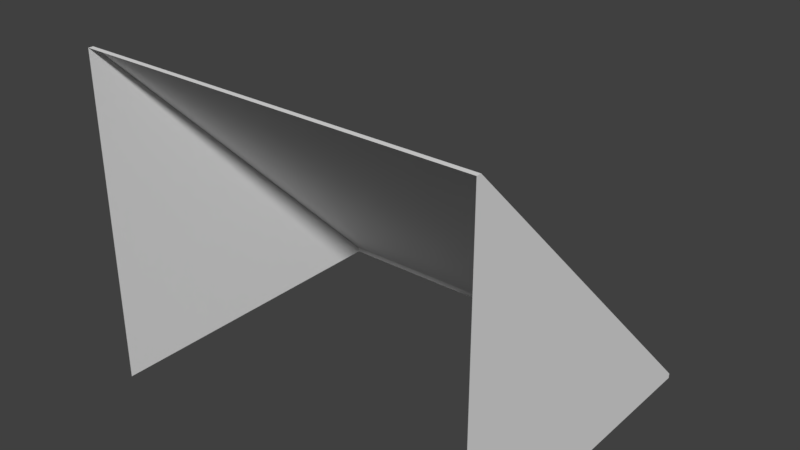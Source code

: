 # Source: ramp.blend  (saved by Blender 2.79.0; exported with 4.5.12 LTS)
import bpy
from mathutils import Matrix  # noqa: F401  (used for matrix-valued properties, if any)

bpy.ops.wm.read_factory_settings(use_empty=True)
scene = bpy.context.scene
scene.name = 'Scene'

# ---- collections
col_collection_1 = bpy.data.collections.new('Collection 1'); scene.collection.children.link(col_collection_1)

# ---- materials (node trees are filled in below, after node groups)
mat_material = bpy.data.materials.new('Material')
mat_material.alpha_threshold = 0.0
mat_material.use_transparent_shadow = False
mat_material.roughness = 0.5
mat_material.line_color = (0.0, 0.0, 0.0, 1.0)

# ---- material node trees

# ---- world
world_world = bpy.data.worlds.new('World'); scene.world = world_world
world_world.color = (0.05088, 0.05088, 0.05088)
world_world.use_sun_shadow = False
world_world.sun_shadow_jitter_overblur = 0.0
world_world.cycles.sampling_method = 'MANUAL'

# ---- meshes
me_cube_002 = bpy.data.meshes.new('Cube.002')
me_cube_002.from_pydata([(1.0, 0.9, -0.7254), (1.0, -0.7254, 0.9), (-1.0, -0.7254, 0.9), (-1.0, 0.9, -0.7254), (-0.9, 0.9, -0.7254), (-0.9, -0.7254, 0.9), (0.905, -0.7254, 0.9), (0.905, 0.9, -0.7254)], [], [(4, 3, 2, 5), (1, 0, 7, 6)])
_uv = me_cube_002.uv_layers.new(name='UVMap')
_uv.uv.foreach_set('vector', [0.9929, 0.5499, 0.9929, 0.5789, 0.9929, 0.5789, 0.9929, 0.5499, 0.9929, 0.0, 0.9929, 0.0, 0.9929, 0.0275, 0.9929, 0.0275])
me_cube_002.materials.append(mat_material)
me_cube_002.use_remesh_preserve_volume = False
me_cube_002.use_remesh_preserve_attributes = False
me_cube_002.use_mirror_vertex_groups = False
me_cube_002.update()
me_cube = bpy.data.meshes.new('Cube')
me_cube.from_pydata([(1.0, 0.9, -0.75), (1.0, -0.75, -0.75), (-1.0, -0.75, -0.75), (-1.0, 0.9, -0.75), (1.0, -0.75, 0.9), (-1.0, -0.75, 0.9), (1.0, 0.9, -0.7254), (1.0, -0.7254, 0.9), (-1.0, -0.7254, 0.9), (-1.0, 0.9, -0.7254), (-0.9, 0.9, -0.75), (-0.9, -0.75, 0.9), (-0.9, 0.9, -0.7254), (-0.9, -0.7254, 0.9), (0.905, -0.7254, 0.9), (0.905, 0.9, -0.75), (0.905, -0.75, 0.9), (0.905, 0.9, -0.7254)], [], [(1, 0, 6, 7, 4), (17, 6, 0, 15), (13, 8, 5, 11), (14, 13, 11, 16), (9, 12, 10, 3), (7, 14, 16, 4), (12, 17, 15, 10), (17, 12, 13, 14), (3, 2, 5, 8, 9)])
_uv = me_cube.uv_layers.new(name='UVMap')
_uv.uv.foreach_set('vector', [0.9953, 1.987e-07, 0.9953, 0.5, 0.9885, 0.5, 0.5453, 0.007462, 0.5453, 0.0, 0.9953, 0.02879, 0.9953, 0.0, 1.0, 7.225e-08, 1.0, 0.02879, 0.02727, 0.005276, 0.0, 0.005276, 0.0, 3.251e-07, 0.02727, 2.89e-07, 0.5194, 0.005276, 0.02727, 0.005276, 0.02727, 2.89e-07, 0.5194, 3.612e-08, 0.9953, 0.6061, 0.9953, 0.5758, 1.0, 0.5758, 1.0, 0.6061, 0.5453, 0.005276, 0.5194, 0.005276, 0.5194, 3.612e-08, 0.5453, 0.0, 0.9953, 0.5758, 0.9953, 0.02879, 1.0, 0.02879, 1.0, 0.5758, 0.5194, 0.7018, 0.02727, 0.7018, 0.02727, 0.005276, 0.5194, 0.005276, 0.9953, 0.5, 0.9953, 1.0, 0.5453, 1.0, 0.5453, 0.9925, 0.9885, 0.5])
me_cube.materials.append(mat_material)
me_cube.use_remesh_preserve_volume = False
me_cube.use_remesh_preserve_attributes = False
me_cube.use_mirror_vertex_groups = False
me_cube.update()

# ---- objects
ob_indicator = bpy.data.objects.new('indicator', me_cube_002)
ob_base = bpy.data.objects.new('base', me_cube)

# ---- transforms, parenting, visibility, modifiers, constraints
ob_indicator.location = (0.0, 0.0, 0.75)
ob_indicator.lock_rotations_4d = False
ob_indicator.empty_display_type = 'ARROWS'
ob_indicator.lineart.crease_threshold = 0.0
ob_base.location = (0.0, 0.0, 0.75)
ob_base.lock_rotations_4d = False
ob_base.empty_display_type = 'ARROWS'
ob_base.lineart.crease_threshold = 0.0

# ---- collection membership
col_collection_1.objects.link(ob_indicator)
col_collection_1.objects.link(ob_base)

# ---- scene / render settings (as saved in the file)
scene.frame_start = 1; scene.frame_end = 250; scene.frame_set(1)
scene.render.engine = 'BLENDER_EEVEE_NEXT'
scene.render.resolution_percentage = 50
scene.render.dither_intensity = 0.0
scene.cycles.use_denoising = False
scene.cycles.samples = 128
scene.cycles.sampling_pattern = 'TABULATED_SOBOL'
scene.cycles.use_adaptive_sampling = False
scene.cycles.use_light_tree = False
scene.cycles.blur_glossy = 0.0
scene.cycles.sample_clamp_indirect = 0.0
scene.view_settings.view_transform = 'Standard'
bpy.context.view_layer.update()

# ---- added for rendering (the .blend has no active camera and no usable light): camera, sun
cam_auto = bpy.data.cameras.new('AutoCamera')
cam_auto.lens = 50.0
cam_auto.sensor_width = 36.0
cam_auto.clip_end = 1000.0
ob_auto_camera = bpy.data.objects.new('AutoCamera', cam_auto)
scene.collection.objects.link(ob_auto_camera)
ob_auto_camera.location = (2.84347, -3.33716, 3.09977)
ob_auto_camera.rotation_euler = (1.09748, -7.21219e-08, 0.694738)
scene.camera = ob_auto_camera
light_auto_sun = bpy.data.lights.new('AutoSun', 'SUN')
light_auto_sun.energy = 3.0
light_auto_sun.angle = 0.0523599
ob_auto_sun = bpy.data.objects.new('AutoSun', light_auto_sun)
scene.collection.objects.link(ob_auto_sun)
ob_auto_sun.rotation_euler = (0.872665, 0.174533, 0.523599)
bpy.context.view_layer.update()
